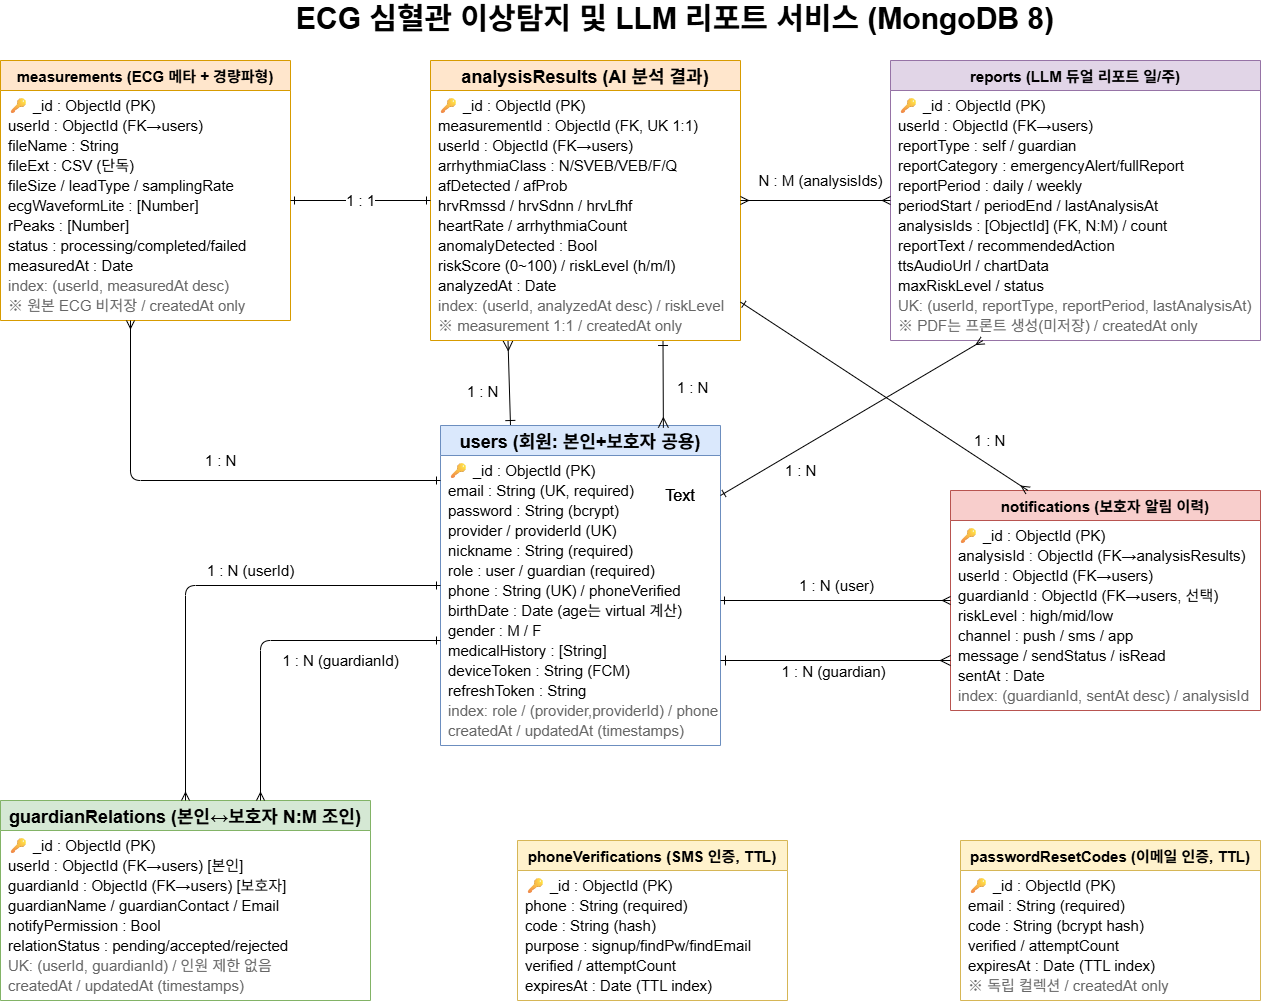

The diagram above was exported from draw.io. Its source (the exported page's mxGraphModel, read from the mxfile embedded in the PNG):
<mxGraphModel dx="2044" dy="1232" grid="1" gridSize="10" guides="1" tooltips="1" connect="1" arrows="1" fold="1" page="1" pageScale="1" pageWidth="1654" pageHeight="1169" math="0" shadow="0">
  <root>
    <mxCell id="0" />
    <mxCell id="1" parent="0" />
    <mxCell id="zpqnbOTP7GdDO9AC76uW-2" edge="1" parent="1" source="users" style="edgeStyle=none;curved=1;orthogonalLoop=1;jettySize=auto;html=1;exitX=0.25;exitY=0;exitDx=0;exitDy=0;entryX=0.25;entryY=1;entryDx=0;entryDy=0;fontSize=12;startSize=8;endSize=8;startArrow=ERone;startFill=0;endArrow=ERmany;endFill=0;" target="anal">
      <mxGeometry relative="1" as="geometry" />
    </mxCell>
    <mxCell id="zpqnbOTP7GdDO9AC76uW-3" connectable="0" parent="zpqnbOTP7GdDO9AC76uW-2" style="edgeLabel;html=1;align=center;verticalAlign=middle;resizable=0;points=[];fontSize=15;" value="1 :&amp;nbsp;&lt;span style=&quot;background-color: light-dark(#ffffff, var(--ge-dark-color, #121212)); color: light-dark(rgb(0, 0, 0), rgb(255, 255, 255));&quot;&gt;N&lt;/span&gt;" vertex="1">
      <mxGeometry relative="1" x="-0.0841" y="-1" as="geometry">
        <mxPoint x="-29" y="3" as="offset" />
      </mxGeometry>
    </mxCell>
    <mxCell id="users" parent="1" style="shape=table;startSize=30;container=1;collapsible=0;fillColor=#dae8fc;strokeColor=#6c8ebf;fontStyle=1;align=center;fontSize=18;" value="users (회원: 본인+보호자 공용)" vertex="1">
      <mxGeometry height="320" width="280" x="480" y="432" as="geometry" />
    </mxCell>
    <mxCell id="u_pk" parent="users" style="text;align=left;spacingLeft=6;fontSize=15;" value="🔑 _id : ObjectId (PK)" vertex="1">
      <mxGeometry height="20" width="280" y="30" as="geometry" />
    </mxCell>
    <mxCell id="u_email" parent="users" style="text;align=left;spacingLeft=6;fontSize=15;" value="email : String (UK, required)" vertex="1">
      <mxGeometry height="20" width="280" y="50" as="geometry" />
    </mxCell>
    <mxCell id="u_pw" parent="users" style="text;align=left;spacingLeft=6;fontSize=15;" value="password : String (bcrypt)" vertex="1">
      <mxGeometry height="20" width="280" y="70" as="geometry" />
    </mxCell>
    <mxCell id="u_prov" parent="users" style="text;align=left;spacingLeft=6;fontSize=15;" value="provider / providerId (UK)" vertex="1">
      <mxGeometry height="20" width="280" y="90" as="geometry" />
    </mxCell>
    <mxCell id="u_nick" parent="users" style="text;align=left;spacingLeft=6;fontSize=15;" value="nickname : String (required)" vertex="1">
      <mxGeometry height="20" width="280" y="110" as="geometry" />
    </mxCell>
    <mxCell id="u_role" parent="users" style="text;align=left;spacingLeft=6;fontSize=15;" value="role : user / guardian (required)" vertex="1">
      <mxGeometry height="20" width="280" y="130" as="geometry" />
    </mxCell>
    <mxCell id="u_phone" parent="users" style="text;align=left;spacingLeft=6;fontSize=15;" value="phone : String (UK) / phoneVerified" vertex="1">
      <mxGeometry height="20" width="280" y="150" as="geometry" />
    </mxCell>
    <mxCell id="u_birth" parent="users" style="text;align=left;spacingLeft=6;fontStyle=0;fontColor=#000000;fontSize=15;" value="birthDate : Date (age는 virtual 계산)" vertex="1">
      <mxGeometry height="20" width="280" y="170" as="geometry" />
    </mxCell>
    <mxCell id="u_gender" parent="users" style="text;align=left;spacingLeft=6;fontSize=15;" value="gender : M / F" vertex="1">
      <mxGeometry height="20" width="280" y="190" as="geometry" />
    </mxCell>
    <mxCell id="u_hist" parent="users" style="text;align=left;spacingLeft=6;fontSize=15;" value="medicalHistory : [String]" vertex="1">
      <mxGeometry height="20" width="280" y="210" as="geometry" />
    </mxCell>
    <mxCell id="u_dev" parent="users" style="text;align=left;spacingLeft=6;fontSize=15;" value="deviceToken : String (FCM)" vertex="1">
      <mxGeometry height="20" width="280" y="230" as="geometry" />
    </mxCell>
    <mxCell id="u_ref" parent="users" style="text;align=left;spacingLeft=6;fontSize=15;" value="refreshToken : String" vertex="1">
      <mxGeometry height="20" width="280" y="250" as="geometry" />
    </mxCell>
    <mxCell id="u_idx" parent="users" style="text;align=left;spacingLeft=6;fontColor=#666666;fontSize=15;" value="index: role / (provider,providerId) / phone" vertex="1">
      <mxGeometry height="20" width="280" y="270" as="geometry" />
    </mxCell>
    <mxCell id="u_ts" parent="users" style="text;align=left;spacingLeft=6;fontColor=#666666;fontSize=15;" value="createdAt / updatedAt (timestamps)" vertex="1">
      <mxGeometry height="20" width="280" y="290" as="geometry" />
    </mxCell>
    <mxCell id="grel" parent="1" style="shape=table;startSize=30;container=1;collapsible=0;fillColor=#d5e8d4;strokeColor=#82b366;fontStyle=1;align=center;fontSize=18;" value="guardianRelations (본인↔보호자 N:M 조인)" vertex="1">
      <mxGeometry height="200" width="370" x="40" y="807" as="geometry" />
    </mxCell>
    <mxCell id="gr_pk" parent="grel" style="text;align=left;spacingLeft=6;fontSize=15;" value="🔑 _id : ObjectId (PK)" vertex="1">
      <mxGeometry height="20" width="290" y="30" as="geometry" />
    </mxCell>
    <mxCell id="gr_uid" parent="grel" style="text;align=left;spacingLeft=6;fontSize=15;" value="userId : ObjectId (FK→users) [본인]" vertex="1">
      <mxGeometry height="20" width="290" y="50" as="geometry" />
    </mxCell>
    <mxCell id="gr_gid" parent="grel" style="text;align=left;spacingLeft=6;fontSize=15;" value="guardianId : ObjectId (FK→users) [보호자]" vertex="1">
      <mxGeometry height="20" width="290" y="70" as="geometry" />
    </mxCell>
    <mxCell id="gr_name" parent="grel" style="text;align=left;spacingLeft=6;fontSize=15;" value="guardianName / guardianContact / Email" vertex="1">
      <mxGeometry height="20" width="290" y="90" as="geometry" />
    </mxCell>
    <mxCell id="gr_perm" parent="grel" style="text;align=left;spacingLeft=6;fontSize=15;" value="notifyPermission : Bool" vertex="1">
      <mxGeometry height="20" width="290" y="110" as="geometry" />
    </mxCell>
    <mxCell id="gr_st" parent="grel" style="text;align=left;spacingLeft=6;fontSize=15;" value="relationStatus : pending/accepted/rejected" vertex="1">
      <mxGeometry height="20" width="290" y="130" as="geometry" />
    </mxCell>
    <mxCell id="gr_uk" parent="grel" style="text;align=left;spacingLeft=6;fontColor=#666666;fontSize=15;" value="UK: (userId, guardianId) / 인원 제한 없음" vertex="1">
      <mxGeometry height="20" width="290" y="150" as="geometry" />
    </mxCell>
    <mxCell id="gr_ts" parent="grel" style="text;align=left;spacingLeft=6;fontColor=#666666;fontSize=15;" value="createdAt / updatedAt (timestamps)" vertex="1">
      <mxGeometry height="20" width="290" y="170" as="geometry" />
    </mxCell>
    <mxCell id="meas" parent="1" style="shape=table;startSize=30;container=1;collapsible=0;fillColor=#ffe6cc;strokeColor=#d79b00;fontStyle=1;align=center;fontSize=15;" value="measurements (ECG 메타 + 경량파형)" vertex="1">
      <mxGeometry height="260" width="290" x="40" y="67" as="geometry" />
    </mxCell>
    <mxCell id="m_pk" parent="meas" style="text;align=left;spacingLeft=6;fontSize=15;" value="🔑 _id : ObjectId (PK)" vertex="1">
      <mxGeometry height="20" width="290" y="30" as="geometry" />
    </mxCell>
    <mxCell id="m_uid" parent="meas" style="text;align=left;spacingLeft=6;fontSize=15;" value="userId : ObjectId (FK→users)" vertex="1">
      <mxGeometry height="20" width="290" y="50" as="geometry" />
    </mxCell>
    <mxCell id="m_fn" parent="meas" style="text;align=left;spacingLeft=6;fontSize=15;" value="fileName : String" vertex="1">
      <mxGeometry height="20" width="290" y="70" as="geometry" />
    </mxCell>
    <mxCell id="m_ext" parent="meas" style="text;align=left;spacingLeft=6;fontSize=15;" value="fileExt : CSV (단독)" vertex="1">
      <mxGeometry height="20" width="290" y="90" as="geometry" />
    </mxCell>
    <mxCell id="m_size" parent="meas" style="text;align=left;spacingLeft=6;fontSize=15;" value="fileSize / leadType / samplingRate" vertex="1">
      <mxGeometry height="20" width="290" y="110" as="geometry" />
    </mxCell>
    <mxCell id="m_wave" parent="meas" style="text;align=left;spacingLeft=6;fontSize=15;" value="ecgWaveformLite : [Number]" vertex="1">
      <mxGeometry height="20" width="290" y="130" as="geometry" />
    </mxCell>
    <mxCell id="m_rp" parent="meas" style="text;align=left;spacingLeft=6;fontSize=15;" value="rPeaks : [Number]" vertex="1">
      <mxGeometry height="20" width="290" y="150" as="geometry" />
    </mxCell>
    <mxCell id="m_st" parent="meas" style="text;align=left;spacingLeft=6;fontSize=15;" value="status : processing/completed/failed" vertex="1">
      <mxGeometry height="20" width="290" y="170" as="geometry" />
    </mxCell>
    <mxCell id="m_at" parent="meas" style="text;align=left;spacingLeft=6;fontSize=15;" value="measuredAt : Date" vertex="1">
      <mxGeometry height="20" width="290" y="190" as="geometry" />
    </mxCell>
    <mxCell id="m_idx" parent="meas" style="text;align=left;spacingLeft=6;fontColor=#666666;fontSize=15;" value="index: (userId, measuredAt desc)" vertex="1">
      <mxGeometry height="20" width="290" y="210" as="geometry" />
    </mxCell>
    <mxCell id="m_note" parent="meas" style="text;align=left;spacingLeft=6;fontColor=#666666;fontSize=15;" value="※ 원본 ECG 비저장 / createdAt only" vertex="1">
      <mxGeometry height="20" width="290" y="230" as="geometry" />
    </mxCell>
    <mxCell id="zpqnbOTP7GdDO9AC76uW-6" edge="1" parent="1" source="anal" style="edgeStyle=none;curved=1;orthogonalLoop=1;jettySize=auto;html=1;exitX=0.75;exitY=1;exitDx=0;exitDy=0;entryX=0.796;entryY=0.007;entryDx=0;entryDy=0;fontSize=12;startSize=8;endSize=8;startArrow=ERone;startFill=0;endArrow=ERmany;endFill=0;entryPerimeter=0;" target="users">
      <mxGeometry relative="1" as="geometry" />
    </mxCell>
    <mxCell id="zpqnbOTP7GdDO9AC76uW-7" connectable="0" parent="zpqnbOTP7GdDO9AC76uW-6" style="edgeLabel;html=1;align=center;verticalAlign=middle;resizable=0;points=[];fontSize=15;" value="1 : N" vertex="1">
      <mxGeometry relative="1" x="0.0335" as="geometry">
        <mxPoint x="28" as="offset" />
      </mxGeometry>
    </mxCell>
    <mxCell id="anal" parent="1" style="shape=table;startSize=30;container=1;collapsible=0;fillColor=#ffe6cc;strokeColor=#d79b00;fontStyle=1;align=center;fontSize=18;" value="analysisResults (AI 분석 결과)" vertex="1">
      <mxGeometry height="280" width="310" x="470" y="67" as="geometry" />
    </mxCell>
    <mxCell id="a_pk" parent="anal" style="text;align=left;spacingLeft=6;fontSize=15;" value="🔑 _id : ObjectId (PK)" vertex="1">
      <mxGeometry height="20" width="300" y="30" as="geometry" />
    </mxCell>
    <mxCell id="a_mid" parent="anal" style="text;align=left;spacingLeft=6;fontSize=15;" value="measurementId : ObjectId (FK, UK 1:1)" vertex="1">
      <mxGeometry height="20" width="300" y="50" as="geometry" />
    </mxCell>
    <mxCell id="a_uid" parent="anal" style="text;align=left;spacingLeft=6;fontSize=15;" value="userId : ObjectId (FK→users)" vertex="1">
      <mxGeometry height="20" width="300" y="70" as="geometry" />
    </mxCell>
    <mxCell id="a_arr" parent="anal" style="text;align=left;spacingLeft=6;fontSize=15;" value="arrhythmiaClass : N/SVEB/VEB/F/Q" vertex="1">
      <mxGeometry height="20" width="300" y="90" as="geometry" />
    </mxCell>
    <mxCell id="a_af" parent="anal" style="text;align=left;spacingLeft=6;fontSize=15;" value="afDetected / afProb" vertex="1">
      <mxGeometry height="20" width="300" y="110" as="geometry" />
    </mxCell>
    <mxCell id="a_hrv" parent="anal" style="text;align=left;spacingLeft=6;fontSize=15;" value="hrvRmssd / hrvSdnn / hrvLfhf" vertex="1">
      <mxGeometry height="20" width="300" y="130" as="geometry" />
    </mxCell>
    <mxCell id="a_hr" parent="anal" style="text;align=left;spacingLeft=6;fontSize=15;" value="heartRate / arrhythmiaCount" vertex="1">
      <mxGeometry height="20" width="300" y="150" as="geometry" />
    </mxCell>
    <mxCell id="a_anom" parent="anal" style="text;align=left;spacingLeft=6;fontSize=15;" value="anomalyDetected : Bool" vertex="1">
      <mxGeometry height="20" width="300" y="170" as="geometry" />
    </mxCell>
    <mxCell id="a_risk" parent="anal" style="text;align=left;spacingLeft=6;fontSize=15;" value="riskScore (0~100) / riskLevel (h/m/l)" vertex="1">
      <mxGeometry height="20" width="300" y="190" as="geometry" />
    </mxCell>
    <mxCell id="a_at" parent="anal" style="text;align=left;spacingLeft=6;fontSize=15;" value="analyzedAt : Date" vertex="1">
      <mxGeometry height="20" width="300" y="210" as="geometry" />
    </mxCell>
    <mxCell id="a_idx" parent="anal" style="text;align=left;spacingLeft=6;fontColor=#666666;fontSize=15;" value="index: (userId, analyzedAt desc) / riskLevel" vertex="1">
      <mxGeometry height="20" width="300" y="230" as="geometry" />
    </mxCell>
    <mxCell id="a_note" parent="anal" style="text;align=left;spacingLeft=6;fontColor=#666666;fontSize=15;" value="※ measurement 1:1 / createdAt only" vertex="1">
      <mxGeometry height="20" width="300" y="250" as="geometry" />
    </mxCell>
    <mxCell id="rep" parent="1" style="shape=table;startSize=30;container=1;collapsible=0;fillColor=#e1d5e7;strokeColor=#9673a6;fontStyle=1;align=center;fontSize=15;" value="reports (LLM 듀얼 리포트 일/주)" vertex="1">
      <mxGeometry height="280" width="370" x="930" y="67" as="geometry" />
    </mxCell>
    <mxCell id="r_pk" parent="rep" style="text;align=left;spacingLeft=6;fontSize=15;" value="🔑 _id : ObjectId (PK)" vertex="1">
      <mxGeometry height="20" width="300" y="30" as="geometry" />
    </mxCell>
    <mxCell id="r_uid" parent="rep" style="text;align=left;spacingLeft=6;fontSize=15;" value="userId : ObjectId (FK→users)" vertex="1">
      <mxGeometry height="20" width="300" y="50" as="geometry" />
    </mxCell>
    <mxCell id="r_type" parent="rep" style="text;align=left;spacingLeft=6;fontSize=15;" value="reportType : self / guardian" vertex="1">
      <mxGeometry height="20" width="300" y="70" as="geometry" />
    </mxCell>
    <mxCell id="r_cat" parent="rep" style="text;align=left;spacingLeft=6;fontSize=15;" value="reportCategory : emergencyAlert/fullReport" vertex="1">
      <mxGeometry height="20" width="300" y="90" as="geometry" />
    </mxCell>
    <mxCell id="r_per" parent="rep" style="text;align=left;spacingLeft=6;fontSize=15;" value="reportPeriod : daily / weekly" vertex="1">
      <mxGeometry height="20" width="300" y="110" as="geometry" />
    </mxCell>
    <mxCell id="r_span" parent="rep" style="text;align=left;spacingLeft=6;fontSize=15;" value="periodStart / periodEnd / lastAnalysisAt" vertex="1">
      <mxGeometry height="20" width="300" y="130" as="geometry" />
    </mxCell>
    <mxCell id="r_ids" parent="rep" style="text;align=left;spacingLeft=6;fontSize=15;" value="analysisIds : [ObjectId] (FK, N:M) / count" vertex="1">
      <mxGeometry height="20" width="300" y="150" as="geometry" />
    </mxCell>
    <mxCell id="r_txt" parent="rep" style="text;align=left;spacingLeft=6;fontSize=15;" value="reportText / recommendedAction" vertex="1">
      <mxGeometry height="20" width="300" y="170" as="geometry" />
    </mxCell>
    <mxCell id="r_tts" parent="rep" style="text;align=left;spacingLeft=6;fontSize=15;" value="ttsAudioUrl / chartData" vertex="1">
      <mxGeometry height="20" width="300" y="190" as="geometry" />
    </mxCell>
    <mxCell id="r_max" parent="rep" style="text;align=left;spacingLeft=6;fontSize=15;" value="maxRiskLevel / status" vertex="1">
      <mxGeometry height="20" width="300" y="210" as="geometry" />
    </mxCell>
    <mxCell id="r_uk" parent="rep" style="text;align=left;spacingLeft=6;fontColor=#666666;fontSize=15;" value="UK: (userId, reportType, reportPeriod, lastAnalysisAt)" vertex="1">
      <mxGeometry height="20" width="300" y="230" as="geometry" />
    </mxCell>
    <mxCell id="r_note" parent="rep" style="text;align=left;spacingLeft=6;fontColor=#666666;fontSize=15;" value="※ PDF는 프론트 생성(미저장) / createdAt only" vertex="1">
      <mxGeometry height="20" width="300" y="250" as="geometry" />
    </mxCell>
    <mxCell id="noti" parent="1" style="shape=table;startSize=30;container=1;collapsible=0;fillColor=#f8cecc;strokeColor=#b85450;fontStyle=1;align=center;fontSize=15;" value="notifications (보호자 알림 이력)" vertex="1">
      <mxGeometry height="220" width="310" x="990" y="497" as="geometry" />
    </mxCell>
    <mxCell id="n_pk" parent="noti" style="text;align=left;spacingLeft=6;fontSize=15;" value="🔑 _id : ObjectId (PK)" vertex="1">
      <mxGeometry height="20" width="300" y="30" as="geometry" />
    </mxCell>
    <mxCell id="n_aid" parent="noti" style="text;align=left;spacingLeft=6;fontSize=15;" value="analysisId : ObjectId (FK→analysisResults)" vertex="1">
      <mxGeometry height="20" width="300" y="50" as="geometry" />
    </mxCell>
    <mxCell id="n_uid" parent="noti" style="text;align=left;spacingLeft=6;fontSize=15;" value="userId : ObjectId (FK→users)" vertex="1">
      <mxGeometry height="20" width="300" y="70" as="geometry" />
    </mxCell>
    <mxCell id="n_gid" parent="noti" style="text;align=left;spacingLeft=6;fontSize=15;" value="guardianId : ObjectId (FK→users, 선택)" vertex="1">
      <mxGeometry height="20" width="300" y="90" as="geometry" />
    </mxCell>
    <mxCell id="n_lv" parent="noti" style="text;align=left;spacingLeft=6;fontSize=15;" value="riskLevel : high/mid/low" vertex="1">
      <mxGeometry height="20" width="300" y="110" as="geometry" />
    </mxCell>
    <mxCell id="n_ch" parent="noti" style="text;align=left;spacingLeft=6;fontSize=15;" value="channel : push / sms / app" vertex="1">
      <mxGeometry height="20" width="300" y="130" as="geometry" />
    </mxCell>
    <mxCell id="n_msg" parent="noti" style="text;align=left;spacingLeft=6;fontSize=15;" value="message / sendStatus / isRead" vertex="1">
      <mxGeometry height="20" width="300" y="150" as="geometry" />
    </mxCell>
    <mxCell id="n_at" parent="noti" style="text;align=left;spacingLeft=6;fontSize=15;" value="sentAt : Date" vertex="1">
      <mxGeometry height="20" width="300" y="170" as="geometry" />
    </mxCell>
    <mxCell id="n_idx" parent="noti" style="text;align=left;spacingLeft=6;fontColor=#666666;fontSize=15;" value="index: (guardianId, sentAt desc) / analysisId" vertex="1">
      <mxGeometry height="20" width="300" y="190" as="geometry" />
    </mxCell>
    <mxCell id="pv" parent="1" style="shape=table;startSize=30;container=1;collapsible=0;fillColor=#fff2cc;strokeColor=#d6b656;fontStyle=1;align=center;fontSize=15;" value="phoneVerifications (SMS 인증, TTL)" vertex="1">
      <mxGeometry height="160" width="270" x="557" y="847" as="geometry" />
    </mxCell>
    <mxCell id="pv_pk" parent="pv" style="text;align=left;spacingLeft=6;fontSize=15;" value="🔑 _id : ObjectId (PK)" vertex="1">
      <mxGeometry height="20" width="260" y="30" as="geometry" />
    </mxCell>
    <mxCell id="pv_ph" parent="pv" style="text;align=left;spacingLeft=6;fontSize=15;" value="phone : String (required)" vertex="1">
      <mxGeometry height="20" width="260" y="50" as="geometry" />
    </mxCell>
    <mxCell id="pv_code" parent="pv" style="text;align=left;spacingLeft=6;fontSize=15;" value="code : String (hash)" vertex="1">
      <mxGeometry height="20" width="260" y="70" as="geometry" />
    </mxCell>
    <mxCell id="pv_pur" parent="pv" style="text;align=left;spacingLeft=6;fontSize=15;" value="purpose : signup/findPw/findEmail" vertex="1">
      <mxGeometry height="20" width="260" y="90" as="geometry" />
    </mxCell>
    <mxCell id="pv_v" parent="pv" style="text;align=left;spacingLeft=6;fontSize=15;" value="verified / attemptCount" vertex="1">
      <mxGeometry height="20" width="260" y="110" as="geometry" />
    </mxCell>
    <mxCell id="pv_exp" parent="pv" style="text;align=left;spacingLeft=6;fontSize=15;" value="expiresAt : Date (TTL index)" vertex="1">
      <mxGeometry height="20" width="260" y="130" as="geometry" />
    </mxCell>
    <mxCell id="pw" parent="1" style="shape=table;startSize=30;container=1;collapsible=0;fillColor=#fff2cc;strokeColor=#d6b656;fontStyle=1;align=center;fontSize=15;" value="passwordResetCodes (이메일 인증, TTL)" vertex="1">
      <mxGeometry height="160" width="300" x="1000" y="847" as="geometry" />
    </mxCell>
    <mxCell id="pw_pk" parent="pw" style="text;align=left;spacingLeft=6;fontSize=15;" value="🔑 _id : ObjectId (PK)" vertex="1">
      <mxGeometry height="20" width="260" y="30" as="geometry" />
    </mxCell>
    <mxCell id="pw_em" parent="pw" style="text;align=left;spacingLeft=6;fontSize=15;" value="email : String (required)" vertex="1">
      <mxGeometry height="20" width="260" y="50" as="geometry" />
    </mxCell>
    <mxCell id="pw_code" parent="pw" style="text;align=left;spacingLeft=6;fontSize=15;" value="code : String (bcrypt hash)" vertex="1">
      <mxGeometry height="20" width="260" y="70" as="geometry" />
    </mxCell>
    <mxCell id="pw_v" parent="pw" style="text;align=left;spacingLeft=6;fontSize=15;" value="verified / attemptCount" vertex="1">
      <mxGeometry height="20" width="260" y="90" as="geometry" />
    </mxCell>
    <mxCell id="pw_exp" parent="pw" style="text;align=left;spacingLeft=6;fontSize=15;" value="expiresAt : Date (TTL index)" vertex="1">
      <mxGeometry height="20" width="260" y="110" as="geometry" />
    </mxCell>
    <mxCell id="pw_note" parent="pw" style="text;align=left;spacingLeft=6;fontColor=#666666;fontSize=15;" value="※ 독립 컬렉션 / createdAt only" vertex="1">
      <mxGeometry height="20" width="260" y="130" as="geometry" />
    </mxCell>
    <mxCell id="e1" edge="1" parent="1" source="users" style="endArrow=ERmany;startArrow=ERone;html=1;fontSize=15;edgeStyle=orthogonalEdgeStyle;" target="grel" value="1 : N (userId)">
      <mxGeometry relative="1" x="-0.1915" y="-15" as="geometry">
        <mxPoint as="offset" />
      </mxGeometry>
    </mxCell>
    <mxCell id="e2" edge="1" parent="1" source="users" style="endArrow=ERmany;startArrow=ERone;html=1;fontSize=15;edgeStyle=orthogonalEdgeStyle;" target="grel" value="1 : N (guardianId)">
      <mxGeometry relative="1" x="-0.4118" y="20" as="geometry">
        <mxPoint as="offset" />
        <Array as="points">
          <mxPoint x="300" y="647" />
        </Array>
        <mxPoint x="360" y="307" as="sourcePoint" />
      </mxGeometry>
    </mxCell>
    <mxCell id="e3" edge="1" parent="1" source="users" style="endArrow=ERmany;startArrow=ERone;html=1;fontSize=15;edgeStyle=orthogonalEdgeStyle;" target="meas" value="1 : N">
      <mxGeometry relative="1" x="-0.0638" y="-20" as="geometry">
        <mxPoint as="offset" />
        <Array as="points">
          <mxPoint x="170" y="487" />
        </Array>
      </mxGeometry>
    </mxCell>
    <mxCell id="e4" edge="1" parent="1" source="m_wave" style="endArrow=ERone;startArrow=ERone;html=1;fontSize=15;exitX=1;exitY=0.5;exitDx=0;exitDy=0;" target="anal" value="1 : 1">
      <mxGeometry relative="1" as="geometry" />
    </mxCell>
    <mxCell id="e5" edge="1" parent="1" source="u_pw" style="endArrow=ERmany;startArrow=ERone;html=1;fontSize=15;exitX=1;exitY=0;exitDx=0;exitDy=0;entryX=0.25;entryY=1;entryDx=0;entryDy=0;" target="rep" value="1 : N">
      <mxGeometry relative="1" x="-0.4647" y="-19" as="geometry">
        <mxPoint as="offset" />
      </mxGeometry>
    </mxCell>
    <mxCell id="e6" edge="1" parent="1" source="anal" style="endArrow=ERmany;startArrow=ERmany;html=1;fontSize=15;" target="rep" value="N : M (analysisIds)">
      <mxGeometry relative="1" x="0.0769" y="20" as="geometry">
        <mxPoint as="offset" />
      </mxGeometry>
    </mxCell>
    <mxCell id="e7" edge="1" parent="1" source="anal" style="endArrow=ERmany;startArrow=ERone;html=1;fontSize=15;entryX=0.25;entryY=0;entryDx=0;entryDy=0;" target="noti" value="1 : N">
      <mxGeometry relative="1" x="0.658" y="21" as="geometry">
        <mxPoint as="offset" />
      </mxGeometry>
    </mxCell>
    <mxCell id="e8" edge="1" parent="1" source="u_birth" style="endArrow=ERmany;startArrow=ERone;html=1;fontSize=15;exitX=1;exitY=0.25;exitDx=0;exitDy=0;" target="noti" value="1 : N (user)">
      <mxGeometry relative="1" y="15" as="geometry">
        <mxPoint as="offset" />
        <mxPoint x="320" y="207" as="sourcePoint" />
        <mxPoint x="1260" y="427" as="targetPoint" />
      </mxGeometry>
    </mxCell>
    <mxCell id="zpqnbOTP7GdDO9AC76uW-8" edge="1" parent="1" style="edgeStyle=none;curved=1;orthogonalLoop=1;jettySize=auto;html=1;entryX=0;entryY=0;entryDx=0;entryDy=0;fontSize=12;startSize=8;endSize=8;startArrow=ERone;startFill=0;endArrow=ERmany;endFill=0;" target="n_at">
      <mxGeometry relative="1" as="geometry">
        <mxPoint x="760" y="667" as="sourcePoint" />
      </mxGeometry>
    </mxCell>
    <mxCell id="zpqnbOTP7GdDO9AC76uW-9" connectable="0" parent="zpqnbOTP7GdDO9AC76uW-8" style="edgeLabel;html=1;align=center;verticalAlign=middle;resizable=0;points=[];fontSize=15;" value="1 : N (&lt;span&gt;guardian)&lt;/span&gt;" vertex="1">
      <mxGeometry relative="1" x="-0.0095" as="geometry">
        <mxPoint x="-2" y="10" as="offset" />
      </mxGeometry>
    </mxCell>
    <mxCell id="zpqnbOTP7GdDO9AC76uW-10" parent="1" style="text;html=1;whiteSpace=wrap;strokeColor=none;fillColor=none;align=center;verticalAlign=middle;rounded=0;fontSize=16;" value="Text" vertex="1">
      <mxGeometry height="30" width="60" x="690" y="487" as="geometry" />
    </mxCell>
    <mxCell id="zpqnbOTP7GdDO9AC76uW-11" parent="1" style="text;html=1;whiteSpace=wrap;strokeColor=none;fillColor=none;align=center;verticalAlign=middle;rounded=0;fontSize=16;" value="Text" vertex="1">
      <mxGeometry height="30" width="60" x="690" y="487" as="geometry" />
    </mxCell>
    <mxCell id="zpqnbOTP7GdDO9AC76uW-12" parent="1" style="text;html=1;whiteSpace=wrap;strokeColor=none;fillColor=none;align=center;verticalAlign=middle;rounded=0;fontSize=30;fontStyle=1" value="ECG 심혈관 이상탐지 및 LLM 리포트 서비스 (MongoDB 8)" vertex="1">
      <mxGeometry height="30" width="830" x="300" y="10" as="geometry" />
    </mxCell>
  </root>
</mxGraphModel>